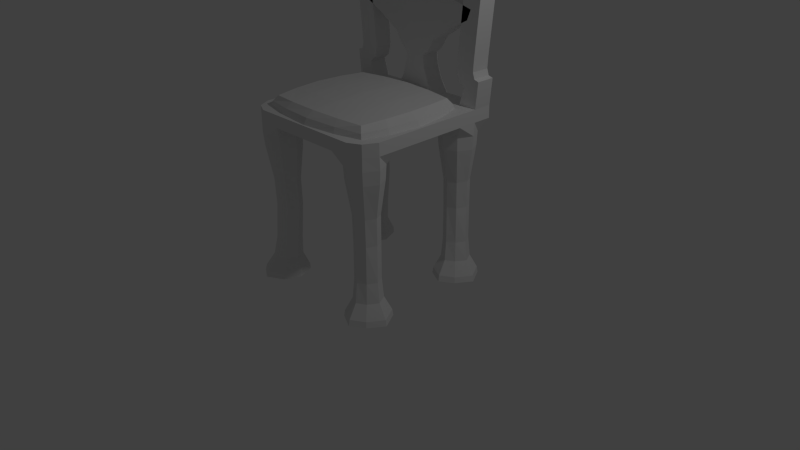 # Source: chair.blend  (saved by Blender 2.73.0; exported with 4.5.12 LTS)
import bpy
from mathutils import Matrix  # noqa: F401  (used for matrix-valued properties, if any)

bpy.ops.wm.read_factory_settings(use_empty=True)
scene = bpy.context.scene
scene.name = 'Scene'

# ---- collections
col_collection_1 = bpy.data.collections.new('Collection 1'); scene.collection.children.link(col_collection_1)

# ---- world
world_world = bpy.data.worlds.new('World'); scene.world = world_world
world_world.color = (0.05088, 0.05088, 0.05088)
world_world.use_sun_shadow = False
world_world.sun_shadow_jitter_overblur = 0.0
world_world.cycles.sampling_method = 'MANUAL'
world_world.cycles.sample_map_resolution = 256

# ---- cameras
cam_camera = bpy.data.cameras.new('Camera')
cam_camera.clip_end = 100.0
cam_camera.lens = 35.0
cam_camera.sensor_width = 32.0
cam_camera.sensor_height = 18.0
cam_camera.ortho_scale = 7.314
cam_camera.dof.focus_distance = 0.0
cam_camera.dof.aperture_fstop = 128.0

# ---- lights
light_lamp = bpy.data.lights.new('Lamp', 'POINT')
light_lamp.transmission_factor = 0.0
light_lamp.cutoff_distance = 30.0
light_lamp.energy = 100.0
light_lamp.shadow_buffer_clip_start = 1.001
light_lamp.shadow_soft_size = 0.1
light_lamp.shadow_maximum_resolution = 0.006
light_lamp.use_absolute_resolution = True
light_lamp.cycles.use_multiple_importance_sampling = False

# ---- meshes
me_cube_001 = bpy.data.meshes.new('Cube.001')
me_cube_001.from_pydata([(-0.8757, -0.8757, 0.8757), (-0.8757, 0.8757, 0.8757), (0.8757, 0.8757, 0.8757), (0.8757, -0.8757, 0.8757), (-0.9643, -0.9643, 0.0), (-0.9643, 0.0, 0.9643), (-0.9643, 0.9643, 0.0), (0.0, 0.9643, 0.9643), (0.9643, 0.9643, 0.0), (0.9643, 0.0, 0.9643), (0.9643, -0.9643, 0.0), (0.0, -0.9643, 0.9643), (0.0, 0.0, 1.164), (0.0, -1.164, 0.0), (1.164, 0.0, 0.0), (0.0, 1.164, 0.0), (-1.164, 0.0, 0.0), (-0.9367, -0.9367, 0.4684), (-0.9367, 0.4684, 0.9367), (0.4684, 0.9367, 0.9367), (0.9367, -0.4684, 0.9367), (-0.4684, -0.9367, 0.9367), (-0.9367, -0.4684, 0.9367), (-0.9367, 0.9367, 0.4684), (-0.4684, 0.9367, 0.9367), (0.9367, 0.9367, 0.4684), (0.9367, 0.4684, 0.9367), (0.9367, -0.9367, 0.4684), (0.4684, -0.9367, 0.9367), (-0.5461, 0.0, 1.092), (0.5461, 0.0, 1.092), (0.0, -0.5461, 1.092), (0.0, 0.5461, 1.092), (0.0, -1.092, 0.5461), (0.5461, -1.092, 0.0), (-0.5461, -1.092, 0.0), (1.092, 0.0, 0.5461), (1.092, 0.5461, 0.0), (1.092, -0.5461, 0.0), (0.0, 1.092, 0.5461), (-0.5461, 1.092, 0.0), (0.5461, 1.092, 0.0), (-1.092, 0.0, 0.5461), (-1.092, -0.5461, 0.0), (-1.092, 0.5461, 0.0), (-1.039, 0.5195, 0.5195), (-1.039, -0.5195, 0.5195), (0.5195, 1.039, 0.5195), (-0.5195, 1.039, 0.5195), (1.039, -0.5195, 0.5195), (1.039, 0.5195, 0.5195), (-0.5195, -1.039, 0.5195), (0.5195, -1.039, 0.5195), (0.5195, 0.5195, 1.039), (0.5195, -0.5195, 1.039), (-0.5195, -0.5195, 1.039), (-0.5195, 0.5195, 1.039)], [], [(56, 24, 1, 18), (55, 29, 5, 22), (54, 30, 12, 31), (53, 19, 7, 32), (52, 33, 13, 34), (51, 17, 4, 35), (50, 36, 14, 37), (49, 27, 10, 38), (48, 39, 15, 40), (47, 25, 8, 41), (46, 42, 16, 43), (45, 23, 6, 44), (42, 45, 44, 16), (5, 18, 45, 42), (18, 1, 23, 45), (17, 46, 43, 4), (0, 22, 46, 17), (22, 5, 42, 46), (39, 47, 41, 15), (7, 19, 47, 39), (19, 2, 25, 47), (23, 48, 40, 6), (1, 24, 48, 23), (24, 7, 39, 48), (36, 49, 38, 14), (9, 20, 49, 36), (20, 3, 27, 49), (25, 50, 37, 8), (2, 26, 50, 25), (26, 9, 36, 50), (33, 51, 35, 13), (11, 21, 51, 33), (21, 0, 17, 51), (27, 52, 34, 10), (3, 28, 52, 27), (28, 11, 33, 52), (30, 53, 32, 12), (9, 26, 53, 30), (26, 2, 19, 53), (28, 54, 31, 11), (3, 20, 54, 28), (20, 9, 30, 54), (21, 55, 22, 0), (11, 31, 55, 21), (31, 12, 29, 55), (29, 56, 18, 5), (12, 32, 56, 29), (32, 7, 24, 56)])
me_cube_001.use_remesh_preserve_volume = False
me_cube_001.use_remesh_preserve_attributes = False
me_cube_001.use_mirror_vertex_groups = False
me_cube_001.update()
me_plane = bpy.data.meshes.new('Plane')
me_plane.from_pydata([(0.9109, -0.9198, 0.0), (1.0, 1.0, 0.0), (0.0, -1.0, 0.0), (1.0, 0.0, 0.0), (0.0, 1.0, 0.0), (0.0, 0.0, 0.0), (0.5, -1.0, 0.0), (1.0, 0.5, 0.0), (1.0, -0.5, 0.0), (0.5, 1.0, 0.0), (0.0, 0.5, 0.0), (0.0, -0.5, 0.0), (0.5, 0.0, 0.0), (0.5, -0.5, 0.0), (0.5, 0.5, 0.0), (0.9109, -0.9198, -0.1604), (1.0, 1.0, -0.1604), (0.0, -1.0, -0.1604), (1.0, 0.0, -0.1604), (0.0, 1.0, -0.1604), (0.0, 0.0, -0.1604), (0.5, -1.0, -0.1604), (1.0, 0.5, -0.1604), (1.0, -0.5, -0.1604), (0.5, 1.0, -0.1604), (0.0, 0.5, -0.1604), (0.0, -0.5, -0.1604), (0.5, 0.0, -0.1604), (0.5, -0.5, -0.1604), (0.5, 0.5, -0.1604), (0.9861, -1.004, -2.221), (0.4882, 0.7361, -0.3243), (0.593, -1.004, -2.221), (0.9986, 0.7361, -0.3243), (0.9861, -0.5761, -2.221), (0.8879, 0.7646, -1.29), (0.593, -0.5761, -2.221), (0.5467, 0.7646, -1.29), (0.3106, 1.0, 0.0), (0.3106, 0.0, 0.0), (0.3106, -1.0, 0.0), (0.3106, -0.5, 0.0), (0.3106, 0.5, 0.0), (0.3106, 1.0, -0.1604), (0.3106, 0.0, -0.1604), (0.3106, -1.0, -0.1604), (0.3106, -0.5, -0.1604), (0.3106, 0.5, -0.1604), (0.75, -1.0, 0.0), (0.75, 1.0, 0.0), (0.75, 0.0, 0.0), (0.75, -0.5, 0.0), (0.75, 0.5, 0.0), (0.75, -1.0, -0.1604), (0.75, 1.0, -0.1604), (0.75, 0.0, -0.1604), (0.75, -0.5, -0.1604), (0.75, 0.5, -0.1604), (0.8094, -1.116, -2.221), (0.5791, 0.7289, -1.745), (0.8094, -0.4969, -2.221), (0.9209, 0.7289, -1.745), (1.0, 0.75, 0.0), (0.0, 0.75, 0.0), (0.5, 0.75, 0.0), (1.0, 0.75, -0.1604), (0.0, 0.75, -0.1604), (0.5, 0.75, -0.1604), (0.8094, 0.6725, -2.221), (0.4999, 0.6725, -2.221), (0.3106, 0.75, -0.1604), (0.3106, 0.75, 0.0), (1.119, 0.6725, -2.221), (0.75, 0.75, 0.0), (1.036, 0.9983, 0.3359), (0.8141, 0.9983, 0.2203), (1.036, 0.7517, 0.3359), (0.8141, 0.7517, 0.2203), (0.9748, 0.9983, 0.3544), (0.7346, 0.9983, 0.285), (0.9748, 0.7517, 0.3544), (0.7346, 0.7517, 0.285), (0.9495, 0.9983, 0.433), (0.7003, 0.9983, 0.4124), (0.9495, 0.7517, 0.433), (0.7003, 0.7517, 0.4124), (0.9585, 0.9983, 0.5674), (0.7098, 0.9983, 0.5932), (0.9585, 0.7517, 0.5674), (0.7098, 0.7517, 0.5932), (1.056, 0.9983, 1.51), (0.8075, 0.9983, 1.535), (1.056, 0.7517, 1.51), (0.8075, 0.7517, 1.535), (1.078, 0.9983, 1.725), (0.8276, 0.9983, 1.72), (1.078, 0.7517, 1.725), (0.8276, 0.7517, 1.72), (1.069, 0.9983, 2.015), (0.8249, 0.9983, 1.961), (1.069, 0.7517, 2.015), (0.8249, 0.7517, 1.961), (1.005, 0.9983, 2.294), (0.7759, 0.9983, 2.193), (1.005, 0.7517, 2.294), (0.7759, 0.7517, 2.193), (0.8695, 0.9983, 2.565), (0.7123, 0.9983, 2.37), (0.8695, 0.7517, 2.565), (0.7123, 0.7517, 2.37), (0.5822, 0.9983, 2.788), (0.498, 0.9983, 2.553), (0.5822, 0.7517, 2.788), (0.498, 0.7517, 2.553), (0.3942, 0.9983, 2.855), (0.3122, 0.9983, 2.619), (0.3942, 0.7517, 2.855), (0.3122, 0.7517, 2.619), (0.0, 0.9983, 0.1545), (0.2131, 0.9983, 0.1545), (0.0, 0.7517, 0.1545), (0.2131, 0.7517, 0.1545), (0.0, 0.9983, 0.3357), (0.1535, 0.9983, 0.3357), (0.0, 0.7517, 0.3357), (0.1535, 0.7517, 0.3357), (0.0, 0.9983, 0.4753), (0.1349, 0.9983, 0.4753), (0.0, 0.7517, 0.4753), (0.1349, 0.7517, 0.4753), (0.0, 0.9983, 0.5525), (0.2241, 0.9983, 0.5525), (0.0, 0.7517, 0.5525), (0.2241, 0.7517, 0.5525), (0.0, 0.9983, 0.704), (0.3161, 0.9983, 0.704), (0.0, 0.7517, 0.704), (0.3161, 0.7517, 0.704), (0.0, 0.9983, 0.8615), (0.5624, 0.9983, 0.8615), (0.0, 0.7517, 0.8615), (0.5624, 0.7517, 0.8615), (0.0, 0.9983, 1.013), (0.8407, 0.9983, 1.013), (0.0, 0.7517, 1.013), (0.8407, 0.7517, 1.013), (0.0, 0.9983, 1.141), (0.8909, 0.9983, 1.141), (0.0, 0.7517, 1.141), (0.8909, 0.7517, 1.141), (0.0, 0.9983, 1.307), (0.2638, 0.9983, 1.307), (0.0, 0.7517, 1.307), (0.2638, 0.7517, 1.307), (0.0, 0.9983, 1.557), (0.3132, 0.9983, 1.557), (0.0, 0.7517, 1.557), (0.3132, 0.7517, 1.557), (0.0, 0.9983, 1.871), (0.4034, 0.9983, 1.871), (0.0, 0.7517, 1.871), (0.4034, 0.7517, 1.871), (0.0, 0.9983, 2.109), (0.4971, 0.9983, 2.109), (0.0, 0.7517, 2.109), (0.4971, 0.7517, 2.109), (0.0, 0.9983, 2.305), (0.5112, 0.9983, 2.305), (0.0, 0.7517, 2.305), (0.5112, 0.7517, 2.305), (0.0, 0.9983, 2.418), (0.4719, 0.9983, 2.418), (0.0, 0.7517, 2.418), (0.4719, 0.7517, 2.418), (0.0, 0.9983, 2.546), (0.2246, 0.9983, 2.546), (0.0, 0.7517, 2.546), (0.2246, 0.7517, 2.546), (0.0, 0.9983, 2.825), (0.4478, 0.9983, 2.825), (0.0, 0.7517, 2.825), (0.4478, 0.7517, 2.825), (0.0, 0.9983, 2.941), (0.4478, 0.9983, 2.941), (0.0, 0.7517, 2.941), (0.4478, 0.7517, 2.941), (0.3844, 0.7517, 2.625), (0.0, 0.7517, 2.625), (0.3844, 0.9983, 2.625), (0.0, 0.9983, 2.625), (0.1535, 1.0, 0.0), (0.1535, 0.0, 0.0), (0.1535, -0.5, 0.0), (0.1535, 0.5, 0.0), (0.1535, 1.0, -0.1604), (0.1535, 0.0, -0.1604), (0.1535, -0.5, -0.1604), (0.1535, 0.5, -0.1604), (0.1535, -1.0, 0.0), (0.1535, -1.0, -0.1604), (0.1535, 0.75, 0.0), (0.1535, 0.75, -0.1604), (0.1053, 0.9983, 0.1545), (0.1053, 0.7517, 0.1545), (0.07582, 0.9983, 0.3357), (0.07582, 0.7517, 0.3357), (0.06666, 0.9983, 0.4753), (0.06666, 0.7517, 0.4753), (0.1107, 0.9983, 0.5525), (0.1107, 0.7517, 0.5525), (0.1562, 0.9983, 0.704), (0.1562, 0.7517, 0.704), (0.2779, 0.9983, 0.8615), (0.2779, 0.7517, 0.8615), (0.4154, 0.9983, 1.013), (0.4154, 0.7517, 1.013), (0.4402, 0.9983, 1.141), (0.4402, 0.7517, 1.141), (0.1303, 0.9983, 1.307), (0.1303, 0.7517, 1.307), (0.1547, 0.9983, 1.557), (0.1547, 0.7517, 1.557), (0.1993, 0.9983, 1.871), (0.1993, 0.7517, 1.871), (0.2456, 0.9983, 2.109), (0.2456, 0.7517, 2.109), (0.2525, 0.9983, 2.305), (0.2525, 0.7517, 2.305), (0.1972, 0.9983, 2.418), (0.1972, 0.7517, 2.418), (0.111, 0.9983, 2.546), (0.111, 0.7517, 2.546), (0.2212, 0.9983, 2.825), (0.2212, 0.7517, 2.825), (0.2212, 0.9983, 2.941), (0.2212, 0.7517, 2.941), (0.1899, 0.9983, 2.625), (0.1899, 0.7517, 2.625), (0.5774, 0.7517, 1.224), (0.0, 0.7517, 1.224), (0.5774, 0.9983, 1.224), (0.0, 0.9983, 1.224), (0.2853, 0.9983, 1.224), (0.2853, 0.7517, 1.224), (0.8604, -0.6329, -1.745), (0.6433, -0.6329, -1.745), (0.6433, -0.8692, -1.745), (0.8604, -0.8692, -1.745), (0.75, -0.9209, -1.745), (0.75, -0.5791, -1.745), (0.8394, -0.6085, -1.29), (0.8394, -0.8443, -1.29), (0.6228, -0.6085, -1.29), (0.6228, -0.8443, -1.29), (0.7173, -0.8849, -1.29), (0.7173, -0.5438, -1.29), (0.9097, -0.5696, -0.3243), (0.9097, -0.9225, -0.3243), (0.5856, -0.5696, -0.3243), (0.5856, -0.9225, -0.3243), (0.7434, -0.998, -0.3243), (0.7434, -0.4876, -0.3243), (1.0, -0.75, 0.0), (0.0, -0.75, 0.0), (0.5, -0.75, 0.0), (1.0, -0.75, -0.1604), (0.0, -0.75, -0.1604), (0.5, -0.75, -0.1604), (1.119, -0.8064, -2.221), (0.4999, -0.8064, -2.221), (0.3106, -0.75, -0.1604), (0.3106, -0.75, 0.0), (0.8094, -0.8064, -2.221), (0.75, -0.75, 0.0), (0.1535, -0.75, 0.0), (0.1535, -0.75, -0.1604), (0.9209, -0.75, -1.745), (0.5791, -0.75, -1.745), (0.5467, -0.7144, -1.29), (0.8879, -0.7144, -1.29), (0.9986, -0.7428, -0.3243), (0.4882, -0.7428, -0.3243), (0.7434, 0.9913, -0.3243), (0.7434, 0.4809, -0.3243), (0.5856, 0.5564, -0.3243), (0.5856, 0.9093, -0.3243), (0.9097, 0.5564, -0.3243), (0.9097, 0.9093, -0.3243), (0.7173, 0.9352, -1.29), (0.7173, 0.594, -1.29), (0.6228, 0.6346, -1.29), (0.6228, 0.8705, -1.29), (0.8394, 0.6346, -1.29), (0.8394, 0.8705, -1.29), (0.75, 0.8999, -1.745), (0.75, 0.558, -1.745), (0.8604, 0.6097, -1.745), (0.6433, 0.6097, -1.745), (0.6433, 0.8461, -1.745), (0.8604, 0.8461, -1.745), (0.8094, 0.982, -2.221), (0.8094, 0.363, -2.221), (0.593, 0.9029, -2.221), (0.9861, 0.9029, -2.221), (0.593, 0.4749, -2.221), (0.9861, 0.4749, -2.221), (0.6474, -0.6361, -1.983), (0.6474, -0.9064, -1.983), (0.7789, -0.973, -1.983), (0.7789, -0.5821, -1.983), (0.8956, -0.6361, -1.983), (0.8956, -0.9064, -1.983), (0.9743, -0.7775, -1.983), (0.5834, -0.7775, -1.983), (0.5948, -0.5784, -2.149), (0.5948, -0.9892, -2.149), (0.8008, -1.095, -2.149), (0.8008, -0.5011, -2.149), (1.098, -0.7982, -2.149), (0.5037, -0.7982, -2.149), (0.9721, -0.5784, -2.149), (0.9721, -0.9892, -2.149), (0.6256, -0.6123, -0.9377), (0.6256, -0.8536, -0.9377), (0.7275, -0.8998, -0.9377), (0.7275, -0.5508, -0.9377), (0.8472, -0.6123, -0.9377), (0.8472, -0.8536, -0.9377), (0.902, -0.7253, -0.9377), (0.553, -0.7253, -0.9377), (0.8995, -0.5738, -0.4986), (0.8995, -0.9112, -0.4986), (0.5897, -0.5738, -0.4986), (0.5897, -0.9112, -0.4986), (0.7388, -0.9817, -0.4986), (0.7388, -0.4937, -0.4986), (0.9827, -0.7377, -0.4986), (0.4948, -0.7377, -0.4986), (0.6474, 0.8428, -1.983), (0.6474, 0.5725, -1.983), (0.7789, 0.506, -1.983), (0.7789, 0.8969, -1.983), (0.8956, 0.8428, -1.983), (0.8956, 0.5725, -1.983), (0.9743, 0.7014, -1.983), (0.5834, 0.7014, -1.983), (0.5948, 0.9006, -2.149), (0.5948, 0.4897, -2.149), (0.8008, 0.3837, -2.149), (0.8008, 0.9779, -2.149), (1.098, 0.6808, -2.149), (0.5037, 0.6808, -2.149), (0.9721, 0.9006, -2.149), (0.9721, 0.4897, -2.149), (0.6256, 0.8666, -0.9377), (0.6256, 0.6253, -0.9377), (0.7275, 0.5791, -0.9377), (0.7275, 0.9281, -0.9377), (0.8472, 0.8666, -0.9377), (0.8472, 0.6253, -0.9377), (0.902, 0.7536, -0.9377), (0.553, 0.7536, -0.9377), (0.8995, 0.9052, -0.4986), (0.8995, 0.5678, -0.4986), (0.5897, 0.9052, -0.4986), (0.5897, 0.5678, -0.4986), (0.7388, 0.4972, -0.4986), (0.7388, 0.9852, -0.4986), (0.9827, 0.7412, -0.4986), (0.4948, 0.7412, -0.4986)], [], [(62, 76, 77, 73), (51, 8, 3, 50), (41, 13, 12, 39), (271, 264, 13, 41), (273, 262, 8, 51), (71, 64, 9, 38), (39, 12, 14, 42), (50, 3, 7, 52), (291, 298, 59, 37), (56, 55, 18, 23), (46, 44, 27, 28), (270, 46, 28, 267), (292, 296, 61, 35), (70, 43, 24, 67), (44, 47, 29, 27), (55, 57, 22, 18), (263, 266, 17, 2), (10, 25, 20, 5), (49, 54, 24, 9), (262, 265, 23, 8), (3, 18, 22, 7), (40, 45, 21, 6), (5, 20, 26, 11), (63, 66, 25, 10), (190, 194, 19, 4), (8, 23, 18, 3), (62, 65, 16, 1), (48, 53, 15, 0), (356, 289, 292, 359), (272, 60, 34, 268), (317, 60, 36, 314), (319, 269, 32, 315), (359, 292, 35, 360), (318, 268, 34, 320), (304, 69, 68, 301), (316, 58, 30, 321), (9, 24, 43, 38), (198, 199, 45, 40), (195, 197, 47, 44), (201, 194, 43, 70), (275, 196, 46, 270), (196, 195, 44, 46), (191, 39, 42, 193), (200, 203, 120, 63), (274, 271, 41, 192), (192, 41, 39, 191), (315, 32, 58, 316), (59, 345, 339, 297), (320, 34, 60, 317), (269, 36, 60, 272), (61, 344, 342, 299), (6, 21, 53, 48), (1, 16, 54, 49), (27, 29, 57, 55), (298, 338, 345, 59), (28, 27, 55, 56), (12, 50, 52, 14), (264, 273, 51, 13), (13, 51, 50, 12), (64, 73, 49, 9), (14, 52, 73, 64), (295, 340, 343, 296), (193, 42, 71, 200), (197, 201, 70, 47), (353, 305, 72, 350), (346, 302, 69, 351), (7, 22, 65, 62), (4, 19, 66, 63), (47, 70, 67, 29), (301, 68, 72, 305), (42, 14, 64, 71), (52, 7, 62, 73), (76, 80, 81, 77), (73, 77, 75, 49), (49, 75, 74, 1), (1, 74, 76, 62), (80, 84, 85, 81), (77, 81, 79, 75), (75, 79, 78, 74), (74, 78, 80, 76), (84, 88, 89, 85), (81, 85, 83, 79), (79, 83, 82, 78), (78, 82, 84, 80), (88, 92, 93, 89), (85, 89, 87, 83), (83, 87, 86, 82), (82, 86, 88, 84), (92, 96, 97, 93), (89, 93, 91, 87), (87, 91, 90, 86), (86, 90, 92, 88), (96, 100, 101, 97), (93, 97, 95, 91), (91, 95, 94, 90), (90, 94, 96, 92), (100, 104, 105, 101), (97, 101, 99, 95), (95, 99, 98, 94), (94, 98, 100, 96), (104, 108, 109, 105), (101, 105, 103, 99), (99, 103, 102, 98), (98, 102, 104, 100), (108, 112, 113, 109), (105, 109, 107, 103), (103, 107, 106, 102), (102, 106, 108, 104), (112, 116, 117, 113), (109, 113, 111, 107), (107, 111, 110, 106), (106, 110, 112, 108), (117, 116, 114, 115), (113, 117, 115, 111), (111, 115, 114, 110), (110, 114, 116, 112), (203, 205, 124, 120), (38, 119, 121, 71), (63, 120, 118, 4), (190, 202, 119, 38), (205, 207, 128, 124), (119, 123, 125, 121), (120, 124, 122, 118), (202, 204, 123, 119), (207, 209, 132, 128), (123, 127, 129, 125), (124, 128, 126, 122), (204, 206, 127, 123), (209, 211, 136, 132), (127, 131, 133, 129), (128, 132, 130, 126), (206, 208, 131, 127), (211, 213, 140, 136), (131, 135, 137, 133), (132, 136, 134, 130), (208, 210, 135, 131), (213, 215, 144, 140), (135, 139, 141, 137), (136, 140, 138, 134), (210, 212, 139, 135), (215, 217, 148, 144), (139, 143, 145, 141), (140, 144, 142, 138), (212, 214, 143, 139), (243, 219, 152, 239), (143, 147, 149, 145), (144, 148, 146, 142), (214, 216, 147, 143), (219, 221, 156, 152), (240, 151, 153, 238), (239, 152, 150, 241), (242, 218, 151, 240), (221, 223, 160, 156), (151, 155, 157, 153), (152, 156, 154, 150), (218, 220, 155, 151), (223, 225, 164, 160), (155, 159, 161, 157), (156, 160, 158, 154), (220, 222, 159, 155), (225, 227, 168, 164), (159, 163, 165, 161), (160, 164, 162, 158), (222, 224, 163, 159), (227, 229, 172, 168), (163, 167, 169, 165), (164, 168, 166, 162), (224, 226, 167, 163), (229, 231, 176, 172), (167, 171, 173, 169), (168, 172, 170, 166), (226, 228, 171, 167), (237, 233, 180, 187), (171, 175, 177, 173), (172, 176, 174, 170), (228, 230, 175, 171), (233, 235, 184, 180), (188, 179, 181, 186), (187, 180, 178, 189), (236, 232, 179, 188), (235, 185, 183, 234), (179, 183, 185, 181), (180, 184, 182, 178), (232, 234, 183, 179), (230, 236, 188, 175), (176, 187, 189, 174), (175, 188, 186, 177), (231, 237, 187, 176), (177, 186, 237, 231), (174, 189, 236, 230), (178, 182, 234, 232), (184, 235, 234, 182), (189, 178, 232, 236), (181, 185, 235, 233), (170, 174, 230, 228), (186, 181, 233, 237), (166, 170, 228, 226), (173, 177, 231, 229), (162, 166, 226, 224), (169, 173, 229, 227), (158, 162, 224, 222), (165, 169, 227, 225), (154, 158, 222, 220), (161, 165, 225, 223), (150, 154, 220, 218), (157, 161, 223, 221), (241, 150, 218, 242), (153, 157, 221, 219), (142, 146, 216, 214), (238, 153, 219, 243), (138, 142, 214, 212), (145, 149, 217, 215), (134, 138, 212, 210), (141, 145, 215, 213), (130, 134, 210, 208), (137, 141, 213, 211), (126, 130, 208, 206), (133, 137, 211, 209), (122, 126, 206, 204), (129, 133, 209, 207), (118, 122, 204, 202), (125, 129, 207, 205), (4, 118, 202, 190), (121, 125, 205, 203), (25, 66, 201, 197), (10, 193, 200, 63), (11, 192, 191, 5), (263, 274, 192, 11), (71, 121, 203, 200), (5, 191, 193, 10), (26, 20, 195, 196), (266, 26, 196, 275), (66, 19, 194, 201), (20, 25, 197, 195), (2, 17, 199, 198), (38, 43, 194, 190), (149, 238, 243, 217), (146, 241, 242, 216), (216, 242, 240, 147), (148, 239, 241, 146), (147, 240, 238, 149), (217, 243, 239, 148), (250, 244, 249, 255), (253, 246, 248, 254), (254, 248, 247, 251), (279, 276, 244, 250), (278, 277, 246, 253), (255, 249, 245, 252), (325, 255, 252, 322), (329, 278, 253, 323), (328, 279, 250, 326), (324, 254, 251, 327), (323, 253, 254, 324), (326, 250, 255, 325), (23, 256, 261, 56), (21, 259, 260, 53), (53, 260, 257, 15), (265, 280, 256, 23), (267, 281, 259, 21), (56, 261, 258, 28), (28, 258, 281, 267), (15, 257, 280, 265), (327, 251, 279, 328), (322, 252, 278, 329), (252, 245, 277, 278), (251, 247, 276, 279), (17, 266, 275, 199), (2, 198, 274, 263), (6, 48, 273, 264), (32, 269, 272, 58), (198, 40, 271, 274), (199, 275, 270, 45), (321, 30, 268, 318), (314, 36, 269, 319), (58, 272, 268, 30), (0, 15, 265, 262), (11, 26, 266, 263), (45, 270, 267, 21), (48, 0, 262, 273), (40, 6, 264, 271), (294, 341, 338, 298), (299, 342, 341, 294), (289, 295, 296, 292), (293, 299, 294, 288), (357, 288, 291, 354), (37, 59, 297, 290), (290, 297, 295, 289), (361, 37, 290, 355), (288, 294, 298, 291), (35, 61, 299, 293), (297, 339, 340, 295), (360, 35, 293, 358), (354, 291, 37, 361), (355, 290, 289, 356), (296, 343, 344, 61), (358, 293, 288, 357), (352, 303, 300, 349), (348, 301, 305, 353), (347, 304, 301, 348), (349, 300, 302, 346), (69, 302, 300, 68), (351, 69, 304, 347), (350, 72, 303, 352), (68, 300, 303, 72), (245, 306, 313, 277), (247, 311, 312, 276), (244, 310, 309, 249), (246, 307, 308, 248), (248, 308, 311, 247), (276, 312, 310, 244), (277, 313, 307, 246), (249, 309, 306, 245), (306, 314, 319, 313), (311, 321, 318, 312), (310, 320, 317, 309), (307, 315, 316, 308), (308, 316, 321, 311), (312, 318, 320, 310), (313, 319, 315, 307), (309, 317, 314, 306), (332, 322, 329, 337), (331, 327, 328, 336), (330, 326, 325, 335), (333, 323, 324, 334), (334, 324, 327, 331), (336, 328, 326, 330), (337, 329, 323, 333), (335, 325, 322, 332), (261, 335, 332, 258), (281, 337, 333, 259), (280, 336, 330, 256), (260, 334, 331, 257), (259, 333, 334, 260), (256, 330, 335, 261), (257, 331, 336, 280), (258, 332, 337, 281), (338, 346, 351, 345), (343, 353, 350, 344), (342, 352, 349, 341), (339, 347, 348, 340), (340, 348, 353, 343), (344, 350, 352, 342), (345, 351, 347, 339), (341, 349, 346, 338), (364, 354, 361, 369), (363, 359, 360, 368), (362, 358, 357, 367), (365, 355, 356, 366), (366, 356, 359, 363), (368, 360, 358, 362), (369, 361, 355, 365), (367, 357, 354, 364), (282, 367, 364, 285), (31, 369, 365, 284), (33, 368, 362, 287), (283, 366, 363, 286), (284, 365, 366, 283), (287, 362, 367, 282), (286, 363, 368, 33), (285, 364, 369, 31), (22, 286, 33, 65), (57, 283, 286, 22), (29, 284, 283, 57), (31, 284, 29, 67), (24, 285, 31, 67), (54, 282, 285, 24), (16, 287, 282, 54), (65, 33, 287, 16)])
me_plane.use_remesh_preserve_volume = False
me_plane.use_remesh_preserve_attributes = False
me_plane.use_mirror_vertex_groups = False
me_plane.update()

# ---- objects
ob_cube = bpy.data.objects.new('Cube', me_cube_001)
ob_plane = bpy.data.objects.new('Plane', me_plane)
ob_lamp = bpy.data.objects.new('Lamp', light_lamp)
ob_camera = bpy.data.objects.new('Camera', cam_camera)

# ---- transforms, parenting, visibility, modifiers, constraints
ob_cube.location = (-0.00424, -0.1112, 1.987)
ob_cube.scale = (0.8458, 0.7544, 0.1664)
ob_cube.lineart.crease_threshold = 0.0
ob_plane.location = (0.0, 0.0, 2.005)
ob_plane.lineart.crease_threshold = 0.0
_m = ob_plane.modifiers.new('Mirror', 'MIRROR')
_m.use_clip = True
ob_lamp.location = (4.076, 1.005, 5.904)
ob_lamp.rotation_euler = (0.6503, 0.05522, 1.866)
ob_lamp.lock_rotations_4d = False
ob_lamp.empty_display_type = 'ARROWS'
ob_lamp.color = (0.0, 0.0, 0.0, 0.0)
ob_lamp.lineart.crease_threshold = 0.0
ob_camera.location = (7.481, -6.508, 5.344)
ob_camera.rotation_euler = (1.109, 0.01082, 0.8149)
ob_camera.lock_rotations_4d = False
ob_camera.empty_display_type = 'ARROWS'
ob_camera.color = (0.0, 0.0, 0.0, 0.0)
ob_camera.display_type = 'WIRE'
ob_camera.lineart.crease_threshold = 0.0

# ---- collection membership
col_collection_1.objects.link(ob_cube)
col_collection_1.objects.link(ob_plane)
col_collection_1.objects.link(ob_lamp)
col_collection_1.objects.link(ob_camera)

# ---- scene / render settings (as saved in the file)
scene.camera = ob_camera
scene.frame_start = 1; scene.frame_end = 250; scene.frame_set(1)
scene.render.engine = 'BLENDER_EEVEE_NEXT'
scene.render.resolution_percentage = 50
scene.render.dither_intensity = 0.0
scene.cycles.use_denoising = False
scene.cycles.samples = 10
scene.cycles.sampling_pattern = 'TABULATED_SOBOL'
scene.cycles.light_sampling_threshold = 0.0
scene.cycles.use_adaptive_sampling = False
scene.cycles.use_light_tree = False
scene.cycles.blur_glossy = 0.0
scene.cycles.pixel_filter_type = 'GAUSSIAN'
scene.cycles.sample_clamp_indirect = 0.0
scene.view_settings.view_transform = 'Standard'
bpy.context.view_layer.update()
